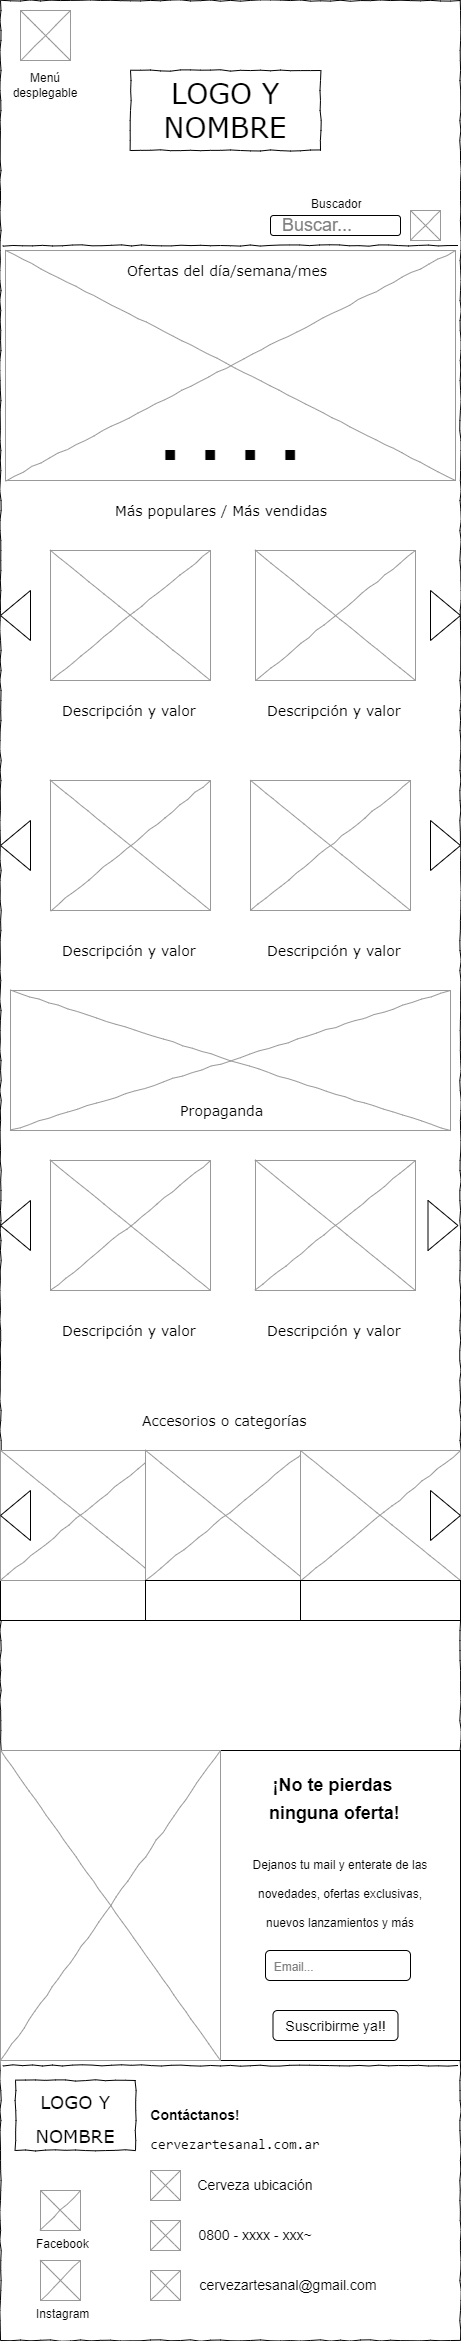

The diagram above was exported from draw.io. Its source (the exported page's mxGraphModel, read from the mxfile embedded in the PNG):
<mxGraphModel dx="1068" dy="452" grid="1" gridSize="10" guides="1" tooltips="1" connect="1" arrows="1" fold="1" page="1" pageScale="1" pageWidth="1100" pageHeight="850" background="#ffffff" math="0" shadow="0">
  <root>
    <mxCell id="0" />
    <mxCell id="1" parent="0" />
    <mxCell id="677b7b8949515195-1" value="" style="whiteSpace=wrap;html=1;rounded=0;shadow=0;labelBackgroundColor=none;strokeColor=#000000;strokeWidth=1;fillColor=none;fontFamily=Verdana;fontSize=12;fontColor=#000000;align=center;comic=1;" parent="1" vertex="1">
      <mxGeometry x="20" y="10" width="460" height="2340" as="geometry" />
    </mxCell>
    <mxCell id="677b7b8949515195-2" value="LOGO Y NOMBRE" style="whiteSpace=wrap;html=1;rounded=0;shadow=0;labelBackgroundColor=none;strokeWidth=1;fontFamily=Verdana;fontSize=28;align=center;comic=1;" parent="1" vertex="1">
      <mxGeometry x="150" y="80" width="190" height="80" as="geometry" />
    </mxCell>
    <mxCell id="677b7b8949515195-9" value="" style="line;strokeWidth=1;html=1;rounded=0;shadow=0;labelBackgroundColor=none;fillColor=none;fontFamily=Verdana;fontSize=14;fontColor=#000000;align=center;comic=1;" parent="1" vertex="1">
      <mxGeometry x="22.5" y="250" width="455" height="10" as="geometry" />
    </mxCell>
    <mxCell id="677b7b8949515195-16" value="" style="verticalLabelPosition=bottom;shadow=0;dashed=0;align=center;html=1;verticalAlign=top;strokeWidth=1;shape=mxgraph.mockup.graphics.simpleIcon;strokeColor=#999999;rounded=0;labelBackgroundColor=none;fontFamily=Verdana;fontSize=14;fontColor=#000000;comic=1;" parent="1" vertex="1">
      <mxGeometry x="40" y="20" width="50" height="50" as="geometry" />
    </mxCell>
    <mxCell id="T-5wrf70PNvtBQ9hKjKb-1" value="Menú desplegable" style="text;html=1;strokeColor=none;fillColor=none;align=center;verticalAlign=middle;whiteSpace=wrap;rounded=0;" vertex="1" parent="1">
      <mxGeometry x="30" y="80" width="70" height="30" as="geometry" />
    </mxCell>
    <mxCell id="T-5wrf70PNvtBQ9hKjKb-11" value="" style="verticalLabelPosition=bottom;shadow=0;dashed=0;align=center;html=1;verticalAlign=top;strokeWidth=1;shape=mxgraph.mockup.graphics.simpleIcon;strokeColor=#999999;rounded=0;labelBackgroundColor=none;fontFamily=Verdana;fontSize=14;fontColor=#000000;comic=1;" vertex="1" parent="1">
      <mxGeometry x="25" y="260" width="450" height="230" as="geometry" />
    </mxCell>
    <mxCell id="T-5wrf70PNvtBQ9hKjKb-12" value="Descripción y valor" style="text;html=1;points=[];align=left;verticalAlign=top;spacingTop=-4;fontSize=14;fontFamily=Verdana" vertex="1" parent="1">
      <mxGeometry x="80" y="710" width="140" height="20" as="geometry" />
    </mxCell>
    <mxCell id="T-5wrf70PNvtBQ9hKjKb-13" value="Más populares / Más vendidas" style="text;html=1;points=[];align=left;verticalAlign=top;spacingTop=-4;fontSize=14;fontFamily=Verdana" vertex="1" parent="1">
      <mxGeometry x="132.5" y="510" width="225" height="20" as="geometry" />
    </mxCell>
    <mxCell id="T-5wrf70PNvtBQ9hKjKb-14" value="Ofertas del día/semana/mes" style="text;html=1;points=[];align=left;verticalAlign=top;spacingTop=-4;fontSize=14;fontFamily=Verdana" vertex="1" parent="1">
      <mxGeometry x="145" y="270" width="210" height="20" as="geometry" />
    </mxCell>
    <mxCell id="T-5wrf70PNvtBQ9hKjKb-18" value="" style="verticalLabelPosition=bottom;shadow=0;dashed=0;align=center;html=1;verticalAlign=top;strokeWidth=1;shape=mxgraph.mockup.graphics.simpleIcon;strokeColor=#999999;rounded=0;labelBackgroundColor=none;fontFamily=Verdana;fontSize=14;fontColor=#000000;comic=1;" vertex="1" parent="1">
      <mxGeometry x="430" y="220" width="30" height="30" as="geometry" />
    </mxCell>
    <mxCell id="T-5wrf70PNvtBQ9hKjKb-19" value="Buscador" style="text;strokeColor=none;fillColor=none;spacingLeft=4;spacingRight=4;overflow=hidden;rotatable=0;points=[[0,0.5],[1,0.5]];portConstraint=eastwest;fontSize=12;" vertex="1" parent="1">
      <mxGeometry x="325" y="200" width="60" height="30" as="geometry" />
    </mxCell>
    <mxCell id="T-5wrf70PNvtBQ9hKjKb-29" value="" style="verticalLabelPosition=bottom;shadow=0;dashed=0;align=center;html=1;verticalAlign=top;strokeWidth=1;shape=mxgraph.mockup.graphics.simpleIcon;strokeColor=#999999;rounded=0;labelBackgroundColor=none;fontFamily=Verdana;fontSize=14;fontColor=#000000;comic=1;" vertex="1" parent="1">
      <mxGeometry x="70" y="560" width="160" height="130" as="geometry" />
    </mxCell>
    <mxCell id="T-5wrf70PNvtBQ9hKjKb-38" value="&lt;font color=&quot;#808080&quot; style=&quot;font-size: 18px;&quot;&gt;&amp;nbsp; Buscar...&lt;/font&gt;" style="rounded=1;whiteSpace=wrap;html=1;align=left;" vertex="1" parent="1">
      <mxGeometry x="290" y="225" width="130" height="20" as="geometry" />
    </mxCell>
    <mxCell id="T-5wrf70PNvtBQ9hKjKb-51" value="" style="verticalLabelPosition=bottom;shadow=0;dashed=0;align=center;html=1;verticalAlign=top;strokeWidth=1;shape=mxgraph.mockup.graphics.simpleIcon;strokeColor=#999999;rounded=0;labelBackgroundColor=none;fontFamily=Verdana;fontSize=14;fontColor=#000000;comic=1;" vertex="1" parent="1">
      <mxGeometry x="30" y="1000" width="440" height="140" as="geometry" />
    </mxCell>
    <mxCell id="T-5wrf70PNvtBQ9hKjKb-52" value="Propaganda" style="text;html=1;points=[];align=left;verticalAlign=top;spacingTop=-4;fontSize=14;fontFamily=Verdana" vertex="1" parent="1">
      <mxGeometry x="197.5" y="1110" width="95" height="20" as="geometry" />
    </mxCell>
    <mxCell id="T-5wrf70PNvtBQ9hKjKb-68" value="" style="rounded=0;whiteSpace=wrap;html=1;" vertex="1" parent="1">
      <mxGeometry x="20" y="1590" width="150" height="40" as="geometry" />
    </mxCell>
    <mxCell id="T-5wrf70PNvtBQ9hKjKb-75" value="Accesorios o categorías" style="text;html=1;points=[];align=left;verticalAlign=top;spacingTop=-4;fontSize=14;fontFamily=Verdana" vertex="1" parent="1">
      <mxGeometry x="160" y="1420" width="170" height="20" as="geometry" />
    </mxCell>
    <mxCell id="T-5wrf70PNvtBQ9hKjKb-77" value="" style="rounded=0;whiteSpace=wrap;html=1;" vertex="1" parent="1">
      <mxGeometry x="240" y="1760" width="240" height="310" as="geometry" />
    </mxCell>
    <mxCell id="T-5wrf70PNvtBQ9hKjKb-78" value="&lt;h3&gt;&lt;font style=&quot;font-size: 18px;&quot;&gt;¡No te pierdas&amp;nbsp; &amp;nbsp; ninguna oferta!&amp;nbsp;&lt;/font&gt;&lt;span style=&quot;font-size: 24px;&quot;&gt;&amp;nbsp;&lt;/span&gt;&lt;/h3&gt;" style="text;html=1;strokeColor=none;fillColor=none;align=center;verticalAlign=middle;whiteSpace=wrap;rounded=0;" vertex="1" parent="1">
      <mxGeometry x="260" y="1780" width="200" height="60" as="geometry" />
    </mxCell>
    <mxCell id="T-5wrf70PNvtBQ9hKjKb-79" value="&lt;p&gt;&lt;font style=&quot;font-size: 12px;&quot;&gt;Dejanos tu mail y enterate de las novedades, ofertas exclusivas, nuevos lanzamientos y más&lt;/font&gt;&lt;/p&gt;" style="text;html=1;strokeColor=none;fillColor=none;align=center;verticalAlign=middle;whiteSpace=wrap;rounded=0;fontSize=24;" vertex="1" parent="1">
      <mxGeometry x="260" y="1850" width="200" height="100" as="geometry" />
    </mxCell>
    <mxCell id="T-5wrf70PNvtBQ9hKjKb-80" value="&lt;font style=&quot;font-size: 14px;&quot;&gt;Suscribirme ya!!&lt;/font&gt;" style="rounded=1;whiteSpace=wrap;html=1;fontSize=18;" vertex="1" parent="1">
      <mxGeometry x="292.5" y="2020" width="125" height="30" as="geometry" />
    </mxCell>
    <mxCell id="T-5wrf70PNvtBQ9hKjKb-81" value="&lt;font style=&quot;font-size: 12px;&quot; color=&quot;#808080&quot;&gt;&amp;nbsp; Email...&lt;/font&gt;" style="rounded=1;whiteSpace=wrap;html=1;fontSize=18;align=left;" vertex="1" parent="1">
      <mxGeometry x="285" y="1960" width="145" height="30" as="geometry" />
    </mxCell>
    <mxCell id="T-5wrf70PNvtBQ9hKjKb-82" value="&lt;font style=&quot;font-size: 18px;&quot;&gt;LOGO Y NOMBRE&lt;/font&gt;" style="whiteSpace=wrap;html=1;rounded=0;shadow=0;labelBackgroundColor=none;strokeWidth=1;fontFamily=Verdana;fontSize=28;align=center;comic=1;" vertex="1" parent="1">
      <mxGeometry x="35" y="2090" width="120" height="70" as="geometry" />
    </mxCell>
    <mxCell id="T-5wrf70PNvtBQ9hKjKb-83" value="" style="verticalLabelPosition=bottom;shadow=0;dashed=0;align=center;html=1;verticalAlign=top;strokeWidth=1;shape=mxgraph.mockup.graphics.simpleIcon;strokeColor=#999999;rounded=0;labelBackgroundColor=none;fontFamily=Verdana;fontSize=14;fontColor=#000000;comic=1;" vertex="1" parent="1">
      <mxGeometry x="60" y="2200" width="40" height="40" as="geometry" />
    </mxCell>
    <mxCell id="T-5wrf70PNvtBQ9hKjKb-84" value="" style="verticalLabelPosition=bottom;shadow=0;dashed=0;align=center;html=1;verticalAlign=top;strokeWidth=1;shape=mxgraph.mockup.graphics.simpleIcon;strokeColor=#999999;rounded=0;labelBackgroundColor=none;fontFamily=Verdana;fontSize=14;fontColor=#000000;comic=1;" vertex="1" parent="1">
      <mxGeometry x="60" y="2270" width="40" height="40" as="geometry" />
    </mxCell>
    <mxCell id="T-5wrf70PNvtBQ9hKjKb-85" value="Facebook" style="text;strokeColor=none;fillColor=none;spacingLeft=4;spacingRight=4;overflow=hidden;rotatable=0;points=[[0,0.5],[1,0.5]];portConstraint=eastwest;fontSize=12;" vertex="1" parent="1">
      <mxGeometry x="50" y="2240" width="62.5" height="30" as="geometry" />
    </mxCell>
    <mxCell id="T-5wrf70PNvtBQ9hKjKb-86" value="Instagram" style="text;strokeColor=none;fillColor=none;spacingLeft=4;spacingRight=4;overflow=hidden;rotatable=0;points=[[0,0.5],[1,0.5]];portConstraint=eastwest;fontSize=12;" vertex="1" parent="1">
      <mxGeometry x="50" y="2310" width="62.5" height="30" as="geometry" />
    </mxCell>
    <mxCell id="T-5wrf70PNvtBQ9hKjKb-96" value="&lt;h4&gt;Contáctanos!&lt;/h4&gt;" style="text;html=1;strokeColor=none;fillColor=none;align=center;verticalAlign=middle;whiteSpace=wrap;rounded=0;fontSize=14;fontColor=#000000;" vertex="1" parent="1">
      <mxGeometry x="170" y="2110" width="90" height="30" as="geometry" />
    </mxCell>
    <mxCell id="T-5wrf70PNvtBQ9hKjKb-97" value="&lt;pre&gt;cervezartesanal.com.ar&lt;/pre&gt;" style="text;html=1;strokeColor=none;fillColor=none;align=center;verticalAlign=middle;whiteSpace=wrap;rounded=0;fontSize=14;fontColor=#000000;" vertex="1" parent="1">
      <mxGeometry x="170" y="2140" width="170" height="30" as="geometry" />
    </mxCell>
    <mxCell id="T-5wrf70PNvtBQ9hKjKb-98" value="" style="verticalLabelPosition=bottom;shadow=0;dashed=0;align=center;html=1;verticalAlign=top;strokeWidth=1;shape=mxgraph.mockup.graphics.simpleIcon;strokeColor=#999999;rounded=0;labelBackgroundColor=none;fontFamily=Verdana;fontSize=14;fontColor=#000000;comic=1;" vertex="1" parent="1">
      <mxGeometry x="170" y="2180" width="30" height="30" as="geometry" />
    </mxCell>
    <mxCell id="T-5wrf70PNvtBQ9hKjKb-99" value="" style="verticalLabelPosition=bottom;shadow=0;dashed=0;align=center;html=1;verticalAlign=top;strokeWidth=1;shape=mxgraph.mockup.graphics.simpleIcon;strokeColor=#999999;rounded=0;labelBackgroundColor=none;fontFamily=Verdana;fontSize=14;fontColor=#000000;comic=1;" vertex="1" parent="1">
      <mxGeometry x="170" y="2230" width="30" height="30" as="geometry" />
    </mxCell>
    <mxCell id="T-5wrf70PNvtBQ9hKjKb-100" value="" style="verticalLabelPosition=bottom;shadow=0;dashed=0;align=center;html=1;verticalAlign=top;strokeWidth=1;shape=mxgraph.mockup.graphics.simpleIcon;strokeColor=#999999;rounded=0;labelBackgroundColor=none;fontFamily=Verdana;fontSize=14;fontColor=#000000;comic=1;" vertex="1" parent="1">
      <mxGeometry x="170" y="2280" width="30" height="30" as="geometry" />
    </mxCell>
    <mxCell id="T-5wrf70PNvtBQ9hKjKb-101" value="Cerveza ubicación" style="text;html=1;strokeColor=none;fillColor=none;align=center;verticalAlign=middle;whiteSpace=wrap;rounded=0;fontSize=14;fontColor=#000000;" vertex="1" parent="1">
      <mxGeometry x="210" y="2180" width="130" height="30" as="geometry" />
    </mxCell>
    <mxCell id="T-5wrf70PNvtBQ9hKjKb-102" value="0800 - xxxx - xxx~" style="text;html=1;strokeColor=none;fillColor=none;align=center;verticalAlign=middle;whiteSpace=wrap;rounded=0;fontSize=14;fontColor=#000000;" vertex="1" parent="1">
      <mxGeometry x="212.82000000000016" y="2230" width="124.37" height="30" as="geometry" />
    </mxCell>
    <mxCell id="T-5wrf70PNvtBQ9hKjKb-103" value="cervezartesanal@gmail.com" style="text;html=1;strokeColor=none;fillColor=none;align=center;verticalAlign=middle;whiteSpace=wrap;rounded=0;fontSize=14;fontColor=#000000;" vertex="1" parent="1">
      <mxGeometry x="212.82000000000016" y="2280" width="190" height="30" as="geometry" />
    </mxCell>
    <mxCell id="T-5wrf70PNvtBQ9hKjKb-104" value="" style="verticalLabelPosition=bottom;shadow=0;dashed=0;align=center;html=1;verticalAlign=top;strokeWidth=1;shape=mxgraph.mockup.graphics.simpleIcon;strokeColor=#999999;rounded=0;labelBackgroundColor=none;fontFamily=Verdana;fontSize=14;fontColor=#000000;comic=1;" vertex="1" parent="1">
      <mxGeometry x="275" y="560" width="160" height="130" as="geometry" />
    </mxCell>
    <mxCell id="T-5wrf70PNvtBQ9hKjKb-105" value="Descripción y valor" style="text;html=1;points=[];align=left;verticalAlign=top;spacingTop=-4;fontSize=14;fontFamily=Verdana" vertex="1" parent="1">
      <mxGeometry x="285" y="710" width="140" height="20" as="geometry" />
    </mxCell>
    <mxCell id="T-5wrf70PNvtBQ9hKjKb-106" value="" style="triangle;whiteSpace=wrap;html=1;" vertex="1" parent="1">
      <mxGeometry x="450" y="600" width="30" height="50" as="geometry" />
    </mxCell>
    <mxCell id="T-5wrf70PNvtBQ9hKjKb-107" value="" style="triangle;whiteSpace=wrap;html=1;rotation=-180;" vertex="1" parent="1">
      <mxGeometry x="20" y="600" width="30" height="50" as="geometry" />
    </mxCell>
    <mxCell id="T-5wrf70PNvtBQ9hKjKb-109" value="" style="verticalLabelPosition=bottom;shadow=0;dashed=0;align=center;html=1;verticalAlign=top;strokeWidth=1;shape=mxgraph.mockup.graphics.simpleIcon;strokeColor=#999999;rounded=0;labelBackgroundColor=none;fontFamily=Verdana;fontSize=14;fontColor=#000000;comic=1;" vertex="1" parent="1">
      <mxGeometry x="70" y="790" width="160" height="130" as="geometry" />
    </mxCell>
    <mxCell id="T-5wrf70PNvtBQ9hKjKb-110" value="" style="verticalLabelPosition=bottom;shadow=0;dashed=0;align=center;html=1;verticalAlign=top;strokeWidth=1;shape=mxgraph.mockup.graphics.simpleIcon;strokeColor=#999999;rounded=0;labelBackgroundColor=none;fontFamily=Verdana;fontSize=14;fontColor=#000000;comic=1;" vertex="1" parent="1">
      <mxGeometry x="270" y="790" width="160" height="130" as="geometry" />
    </mxCell>
    <mxCell id="T-5wrf70PNvtBQ9hKjKb-111" value="Descripción y valor" style="text;html=1;points=[];align=left;verticalAlign=top;spacingTop=-4;fontSize=14;fontFamily=Verdana" vertex="1" parent="1">
      <mxGeometry x="80" y="950" width="140" height="20" as="geometry" />
    </mxCell>
    <mxCell id="T-5wrf70PNvtBQ9hKjKb-112" value="Descripción y valor" style="text;html=1;points=[];align=left;verticalAlign=top;spacingTop=-4;fontSize=14;fontFamily=Verdana" vertex="1" parent="1">
      <mxGeometry x="285" y="950" width="140" height="20" as="geometry" />
    </mxCell>
    <mxCell id="T-5wrf70PNvtBQ9hKjKb-113" value="" style="triangle;whiteSpace=wrap;html=1;" vertex="1" parent="1">
      <mxGeometry x="447.5" y="1210" width="30" height="50" as="geometry" />
    </mxCell>
    <mxCell id="T-5wrf70PNvtBQ9hKjKb-114" value="" style="triangle;whiteSpace=wrap;html=1;rotation=-180;" vertex="1" parent="1">
      <mxGeometry x="20" y="830" width="30" height="50" as="geometry" />
    </mxCell>
    <mxCell id="T-5wrf70PNvtBQ9hKjKb-115" value="&lt;h1&gt;&lt;font style=&quot;font-size: 72px;&quot;&gt;. . . .&lt;/font&gt;&lt;/h1&gt;" style="text;html=1;strokeColor=none;fillColor=none;align=center;verticalAlign=middle;whiteSpace=wrap;rounded=0;" vertex="1" parent="1">
      <mxGeometry x="165" y="395" width="170" height="100" as="geometry" />
    </mxCell>
    <mxCell id="T-5wrf70PNvtBQ9hKjKb-116" value="" style="verticalLabelPosition=bottom;shadow=0;dashed=0;align=center;html=1;verticalAlign=top;strokeWidth=1;shape=mxgraph.mockup.graphics.simpleIcon;strokeColor=#999999;rounded=0;labelBackgroundColor=none;fontFamily=Verdana;fontSize=14;fontColor=#000000;comic=1;" vertex="1" parent="1">
      <mxGeometry x="70" y="1170" width="160" height="130" as="geometry" />
    </mxCell>
    <mxCell id="T-5wrf70PNvtBQ9hKjKb-117" value="" style="triangle;whiteSpace=wrap;html=1;rotation=-180;" vertex="1" parent="1">
      <mxGeometry x="20" y="1210" width="30" height="50" as="geometry" />
    </mxCell>
    <mxCell id="T-5wrf70PNvtBQ9hKjKb-118" value="" style="verticalLabelPosition=bottom;shadow=0;dashed=0;align=center;html=1;verticalAlign=top;strokeWidth=1;shape=mxgraph.mockup.graphics.simpleIcon;strokeColor=#999999;rounded=0;labelBackgroundColor=none;fontFamily=Verdana;fontSize=14;fontColor=#000000;comic=1;" vertex="1" parent="1">
      <mxGeometry x="275" y="1170" width="160" height="130" as="geometry" />
    </mxCell>
    <mxCell id="T-5wrf70PNvtBQ9hKjKb-119" value="" style="triangle;whiteSpace=wrap;html=1;" vertex="1" parent="1">
      <mxGeometry x="450" y="830" width="30" height="50" as="geometry" />
    </mxCell>
    <mxCell id="T-5wrf70PNvtBQ9hKjKb-120" value="Descripción y valor" style="text;html=1;points=[];align=left;verticalAlign=top;spacingTop=-4;fontSize=14;fontFamily=Verdana" vertex="1" parent="1">
      <mxGeometry x="80" y="1330" width="140" height="20" as="geometry" />
    </mxCell>
    <mxCell id="T-5wrf70PNvtBQ9hKjKb-121" value="Descripción y valor" style="text;html=1;points=[];align=left;verticalAlign=top;spacingTop=-4;fontSize=14;fontFamily=Verdana" vertex="1" parent="1">
      <mxGeometry x="285" y="1330" width="140" height="20" as="geometry" />
    </mxCell>
    <mxCell id="T-5wrf70PNvtBQ9hKjKb-123" value="" style="verticalLabelPosition=bottom;shadow=0;dashed=0;align=center;html=1;verticalAlign=top;strokeWidth=1;shape=mxgraph.mockup.graphics.simpleIcon;strokeColor=#999999;rounded=0;labelBackgroundColor=none;fontFamily=Verdana;fontSize=14;fontColor=#000000;comic=1;" vertex="1" parent="1">
      <mxGeometry x="20" y="1460" width="160" height="130" as="geometry" />
    </mxCell>
    <mxCell id="T-5wrf70PNvtBQ9hKjKb-124" value="" style="verticalLabelPosition=bottom;shadow=0;dashed=0;align=center;html=1;verticalAlign=top;strokeWidth=1;shape=mxgraph.mockup.graphics.simpleIcon;strokeColor=#999999;rounded=0;labelBackgroundColor=none;fontFamily=Verdana;fontSize=14;fontColor=#000000;comic=1;" vertex="1" parent="1">
      <mxGeometry x="165" y="1460" width="160" height="130" as="geometry" />
    </mxCell>
    <mxCell id="T-5wrf70PNvtBQ9hKjKb-125" value="" style="verticalLabelPosition=bottom;shadow=0;dashed=0;align=center;html=1;verticalAlign=top;strokeWidth=1;shape=mxgraph.mockup.graphics.simpleIcon;strokeColor=#999999;rounded=0;labelBackgroundColor=none;fontFamily=Verdana;fontSize=14;fontColor=#000000;comic=1;" vertex="1" parent="1">
      <mxGeometry x="320" y="1460" width="160" height="130" as="geometry" />
    </mxCell>
    <mxCell id="T-5wrf70PNvtBQ9hKjKb-126" value="" style="rounded=0;whiteSpace=wrap;html=1;" vertex="1" parent="1">
      <mxGeometry x="165" y="1590" width="155" height="40" as="geometry" />
    </mxCell>
    <mxCell id="T-5wrf70PNvtBQ9hKjKb-127" value="" style="rounded=0;whiteSpace=wrap;html=1;" vertex="1" parent="1">
      <mxGeometry x="320" y="1590" width="160" height="40" as="geometry" />
    </mxCell>
    <mxCell id="T-5wrf70PNvtBQ9hKjKb-128" value="" style="triangle;whiteSpace=wrap;html=1;" vertex="1" parent="1">
      <mxGeometry x="450" y="1500" width="30" height="50" as="geometry" />
    </mxCell>
    <mxCell id="T-5wrf70PNvtBQ9hKjKb-129" value="" style="triangle;whiteSpace=wrap;html=1;rotation=-180;" vertex="1" parent="1">
      <mxGeometry x="20" y="1500" width="30" height="50" as="geometry" />
    </mxCell>
    <mxCell id="T-5wrf70PNvtBQ9hKjKb-131" value="" style="verticalLabelPosition=bottom;shadow=0;dashed=0;align=center;html=1;verticalAlign=top;strokeWidth=1;shape=mxgraph.mockup.graphics.simpleIcon;strokeColor=#999999;rounded=0;labelBackgroundColor=none;fontFamily=Verdana;fontSize=14;fontColor=#000000;comic=1;" vertex="1" parent="1">
      <mxGeometry x="20" y="1760" width="220" height="310" as="geometry" />
    </mxCell>
    <mxCell id="T-5wrf70PNvtBQ9hKjKb-132" value="" style="line;strokeWidth=1;html=1;rounded=0;shadow=0;labelBackgroundColor=none;fillColor=none;fontFamily=Verdana;fontSize=14;fontColor=#000000;align=center;comic=1;" vertex="1" parent="1">
      <mxGeometry x="22.5" y="2070" width="455" height="10" as="geometry" />
    </mxCell>
  </root>
</mxGraphModel>